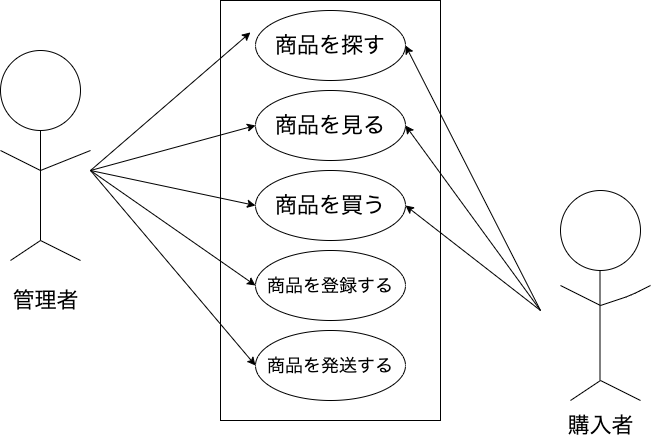

The diagram above was exported from draw.io. Its source (the exported page's mxGraphModel, read from the mxfile embedded in the PNG):
<mxGraphModel dx="728" dy="680" grid="1" gridSize="10" guides="1" tooltips="1" connect="1" arrows="1" fold="1" page="1" pageScale="1" pageWidth="827" pageHeight="1169" math="0" shadow="0">
  <root>
    <mxCell id="0" />
    <mxCell id="1" parent="0" />
    <mxCell id="4" value="" style="rounded=0;whiteSpace=wrap;html=1;" vertex="1" parent="1">
      <mxGeometry x="330" y="30" width="220" height="420" as="geometry" />
    </mxCell>
    <mxCell id="5" value="" style="ellipse;whiteSpace=wrap;html=1;" vertex="1" parent="1">
      <mxGeometry x="110" y="80" width="80" height="80" as="geometry" />
    </mxCell>
    <mxCell id="7" value="" style="endArrow=none;html=1;entryX=0.5;entryY=1;entryDx=0;entryDy=0;" edge="1" parent="1" target="5">
      <mxGeometry width="50" height="50" relative="1" as="geometry">
        <mxPoint x="150" y="270" as="sourcePoint" />
        <mxPoint x="470" y="320" as="targetPoint" />
      </mxGeometry>
    </mxCell>
    <mxCell id="8" value="" style="endArrow=none;html=1;" edge="1" parent="1">
      <mxGeometry width="50" height="50" relative="1" as="geometry">
        <mxPoint x="150" y="270" as="sourcePoint" />
        <mxPoint x="190" y="290" as="targetPoint" />
      </mxGeometry>
    </mxCell>
    <mxCell id="9" value="" style="endArrow=none;html=1;" edge="1" parent="1">
      <mxGeometry width="50" height="50" relative="1" as="geometry">
        <mxPoint x="200" y="180" as="sourcePoint" />
        <mxPoint x="150" y="200" as="targetPoint" />
      </mxGeometry>
    </mxCell>
    <mxCell id="10" value="" style="endArrow=none;html=1;" edge="1" parent="1">
      <mxGeometry width="50" height="50" relative="1" as="geometry">
        <mxPoint x="120" y="290" as="sourcePoint" />
        <mxPoint x="150" y="270" as="targetPoint" />
      </mxGeometry>
    </mxCell>
    <mxCell id="12" value="" style="endArrow=none;html=1;" edge="1" parent="1">
      <mxGeometry width="50" height="50" relative="1" as="geometry">
        <mxPoint x="110" y="180" as="sourcePoint" />
        <mxPoint x="150" y="200" as="targetPoint" />
      </mxGeometry>
    </mxCell>
    <mxCell id="14" value="管理者&lt;br style=&quot;font-size: 22px;&quot;&gt;" style="text;html=1;align=center;verticalAlign=middle;resizable=0;points=[];autosize=1;strokeColor=none;fillColor=none;fontSize=22;" vertex="1" parent="1">
      <mxGeometry x="115" y="315" width="80" height="30" as="geometry" />
    </mxCell>
    <mxCell id="20" value="商品を見る" style="ellipse;whiteSpace=wrap;html=1;fontSize=22;" vertex="1" parent="1">
      <mxGeometry x="365" y="120" width="150" height="70" as="geometry" />
    </mxCell>
    <mxCell id="22" value="商品を買う" style="ellipse;whiteSpace=wrap;html=1;fontSize=22;" vertex="1" parent="1">
      <mxGeometry x="365" y="200" width="150" height="70" as="geometry" />
    </mxCell>
    <mxCell id="23" value="商品を登録する" style="ellipse;whiteSpace=wrap;html=1;fontSize=18;" vertex="1" parent="1">
      <mxGeometry x="365" y="280" width="150" height="70" as="geometry" />
    </mxCell>
    <mxCell id="24" value="商品を発送する" style="ellipse;whiteSpace=wrap;html=1;fontSize=18;" vertex="1" parent="1">
      <mxGeometry x="365" y="360" width="150" height="70" as="geometry" />
    </mxCell>
    <mxCell id="28" value="商品を探す" style="ellipse;whiteSpace=wrap;html=1;fontSize=22;" vertex="1" parent="1">
      <mxGeometry x="365" y="40" width="150" height="70" as="geometry" />
    </mxCell>
    <mxCell id="29" value="" style="ellipse;whiteSpace=wrap;html=1;" vertex="1" parent="1">
      <mxGeometry x="670" y="220" width="80" height="80" as="geometry" />
    </mxCell>
    <mxCell id="30" value="" style="endArrow=none;html=1;entryX=0.5;entryY=1;entryDx=0;entryDy=0;" edge="1" parent="1">
      <mxGeometry width="50" height="50" relative="1" as="geometry">
        <mxPoint x="709.5" y="410" as="sourcePoint" />
        <mxPoint x="709.5" y="300" as="targetPoint" />
      </mxGeometry>
    </mxCell>
    <mxCell id="31" value="" style="endArrow=none;html=1;" edge="1" parent="1">
      <mxGeometry width="50" height="50" relative="1" as="geometry">
        <mxPoint x="760" y="315" as="sourcePoint" />
        <mxPoint x="710" y="335" as="targetPoint" />
        <Array as="points">
          <mxPoint x="740" y="325" />
        </Array>
      </mxGeometry>
    </mxCell>
    <mxCell id="32" value="" style="endArrow=none;html=1;" edge="1" parent="1">
      <mxGeometry width="50" height="50" relative="1" as="geometry">
        <mxPoint x="670" y="315" as="sourcePoint" />
        <mxPoint x="710" y="335" as="targetPoint" />
      </mxGeometry>
    </mxCell>
    <mxCell id="33" value="" style="endArrow=none;html=1;" edge="1" parent="1">
      <mxGeometry width="50" height="50" relative="1" as="geometry">
        <mxPoint x="710" y="410" as="sourcePoint" />
        <mxPoint x="750" y="430" as="targetPoint" />
      </mxGeometry>
    </mxCell>
    <mxCell id="34" value="" style="endArrow=none;html=1;" edge="1" parent="1">
      <mxGeometry width="50" height="50" relative="1" as="geometry">
        <mxPoint x="680" y="430" as="sourcePoint" />
        <mxPoint x="710" y="410" as="targetPoint" />
      </mxGeometry>
    </mxCell>
    <mxCell id="36" value="購入者" style="text;html=1;align=center;verticalAlign=middle;resizable=0;points=[];autosize=1;strokeColor=none;fillColor=none;fontSize=22;" vertex="1" parent="1">
      <mxGeometry x="670" y="440" width="80" height="30" as="geometry" />
    </mxCell>
    <mxCell id="46" value="" style="endArrow=classic;html=1;fontSize=18;entryX=0.136;entryY=0.076;entryDx=0;entryDy=0;entryPerimeter=0;" edge="1" parent="1" target="4">
      <mxGeometry width="50" height="50" relative="1" as="geometry">
        <mxPoint x="200" y="200" as="sourcePoint" />
        <mxPoint x="250" y="150" as="targetPoint" />
      </mxGeometry>
    </mxCell>
    <mxCell id="47" value="" style="endArrow=classic;html=1;fontSize=18;entryX=0;entryY=0.5;entryDx=0;entryDy=0;" edge="1" parent="1" target="20">
      <mxGeometry width="50" height="50" relative="1" as="geometry">
        <mxPoint x="200" y="200" as="sourcePoint" />
        <mxPoint x="369.9200000000001" y="90.15999999999997" as="targetPoint" />
      </mxGeometry>
    </mxCell>
    <mxCell id="48" value="" style="endArrow=classic;html=1;fontSize=18;entryX=0;entryY=0.5;entryDx=0;entryDy=0;" edge="1" parent="1" target="22">
      <mxGeometry width="50" height="50" relative="1" as="geometry">
        <mxPoint x="200" y="200" as="sourcePoint" />
        <mxPoint x="375" y="165" as="targetPoint" />
      </mxGeometry>
    </mxCell>
    <mxCell id="49" value="" style="endArrow=classic;html=1;fontSize=18;entryX=0;entryY=0.5;entryDx=0;entryDy=0;" edge="1" parent="1" target="23">
      <mxGeometry width="50" height="50" relative="1" as="geometry">
        <mxPoint x="200" y="200" as="sourcePoint" />
        <mxPoint x="375" y="245" as="targetPoint" />
      </mxGeometry>
    </mxCell>
    <mxCell id="50" value="" style="endArrow=classic;html=1;fontSize=18;entryX=0;entryY=0.5;entryDx=0;entryDy=0;" edge="1" parent="1" target="24">
      <mxGeometry width="50" height="50" relative="1" as="geometry">
        <mxPoint x="200" y="200" as="sourcePoint" />
        <mxPoint x="375" y="325" as="targetPoint" />
      </mxGeometry>
    </mxCell>
    <mxCell id="51" value="" style="endArrow=classic;html=1;fontSize=18;entryX=1;entryY=0.5;entryDx=0;entryDy=0;" edge="1" parent="1" target="28">
      <mxGeometry width="50" height="50" relative="1" as="geometry">
        <mxPoint x="650" y="340" as="sourcePoint" />
        <mxPoint x="400" y="330" as="targetPoint" />
      </mxGeometry>
    </mxCell>
    <mxCell id="52" value="" style="endArrow=classic;html=1;fontSize=18;entryX=1;entryY=0.5;entryDx=0;entryDy=0;" edge="1" parent="1" target="20">
      <mxGeometry width="50" height="50" relative="1" as="geometry">
        <mxPoint x="650" y="340" as="sourcePoint" />
        <mxPoint x="525" y="85" as="targetPoint" />
      </mxGeometry>
    </mxCell>
    <mxCell id="53" value="" style="endArrow=classic;html=1;fontSize=18;entryX=1;entryY=0.5;entryDx=0;entryDy=0;" edge="1" parent="1" target="22">
      <mxGeometry width="50" height="50" relative="1" as="geometry">
        <mxPoint x="650" y="340" as="sourcePoint" />
        <mxPoint x="525" y="165" as="targetPoint" />
      </mxGeometry>
    </mxCell>
  </root>
</mxGraphModel>